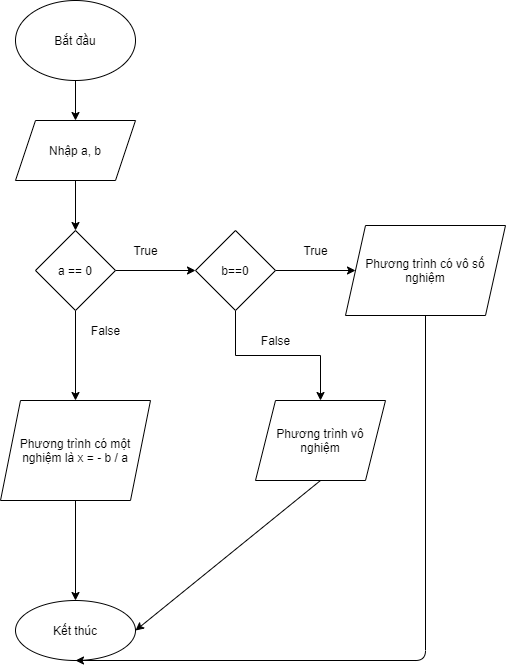

The diagram above was exported from draw.io. Its source (the exported page's mxGraphModel, read from the mxfile embedded in the PNG):
<mxGraphModel dx="1422" dy="794" grid="1" gridSize="10" guides="1" tooltips="1" connect="1" arrows="1" fold="1" page="1" pageScale="1" pageWidth="827" pageHeight="1169" math="0" shadow="0">
  <root>
    <mxCell id="0" />
    <mxCell id="1" parent="0" />
    <mxCell id="CR0ah9bztvhGC5T3OoMS-6" value="" style="edgeStyle=orthogonalEdgeStyle;rounded=0;orthogonalLoop=1;jettySize=auto;html=1;" edge="1" parent="1" source="CR0ah9bztvhGC5T3OoMS-1" target="CR0ah9bztvhGC5T3OoMS-5">
      <mxGeometry relative="1" as="geometry" />
    </mxCell>
    <mxCell id="CR0ah9bztvhGC5T3OoMS-1" value="Bắt đầu" style="ellipse;whiteSpace=wrap;html=1;" vertex="1" parent="1">
      <mxGeometry x="215" y="30" width="120" height="80" as="geometry" />
    </mxCell>
    <mxCell id="CR0ah9bztvhGC5T3OoMS-8" value="" style="edgeStyle=orthogonalEdgeStyle;rounded=0;orthogonalLoop=1;jettySize=auto;html=1;" edge="1" parent="1" source="CR0ah9bztvhGC5T3OoMS-5" target="CR0ah9bztvhGC5T3OoMS-7">
      <mxGeometry relative="1" as="geometry" />
    </mxCell>
    <mxCell id="CR0ah9bztvhGC5T3OoMS-5" value="Nhập a, b" style="shape=parallelogram;perimeter=parallelogramPerimeter;whiteSpace=wrap;html=1;fixedSize=1;" vertex="1" parent="1">
      <mxGeometry x="215" y="150" width="120" height="60" as="geometry" />
    </mxCell>
    <mxCell id="CR0ah9bztvhGC5T3OoMS-10" value="" style="edgeStyle=orthogonalEdgeStyle;rounded=0;orthogonalLoop=1;jettySize=auto;html=1;" edge="1" parent="1" source="CR0ah9bztvhGC5T3OoMS-7" target="CR0ah9bztvhGC5T3OoMS-9">
      <mxGeometry relative="1" as="geometry" />
    </mxCell>
    <mxCell id="CR0ah9bztvhGC5T3OoMS-29" value="" style="edgeStyle=orthogonalEdgeStyle;rounded=0;orthogonalLoop=1;jettySize=auto;html=1;" edge="1" parent="1" source="CR0ah9bztvhGC5T3OoMS-7" target="CR0ah9bztvhGC5T3OoMS-28">
      <mxGeometry relative="1" as="geometry" />
    </mxCell>
    <mxCell id="CR0ah9bztvhGC5T3OoMS-7" value="a == 0" style="rhombus;whiteSpace=wrap;html=1;" vertex="1" parent="1">
      <mxGeometry x="235" y="260" width="80" height="80" as="geometry" />
    </mxCell>
    <mxCell id="CR0ah9bztvhGC5T3OoMS-14" value="" style="edgeStyle=orthogonalEdgeStyle;rounded=0;orthogonalLoop=1;jettySize=auto;html=1;" edge="1" parent="1" source="CR0ah9bztvhGC5T3OoMS-9" target="CR0ah9bztvhGC5T3OoMS-13">
      <mxGeometry relative="1" as="geometry" />
    </mxCell>
    <mxCell id="CR0ah9bztvhGC5T3OoMS-17" value="" style="edgeStyle=orthogonalEdgeStyle;rounded=0;orthogonalLoop=1;jettySize=auto;html=1;" edge="1" parent="1" source="CR0ah9bztvhGC5T3OoMS-9" target="CR0ah9bztvhGC5T3OoMS-16">
      <mxGeometry relative="1" as="geometry" />
    </mxCell>
    <mxCell id="CR0ah9bztvhGC5T3OoMS-9" value="b==0" style="rhombus;whiteSpace=wrap;html=1;" vertex="1" parent="1">
      <mxGeometry x="395" y="260" width="80" height="80" as="geometry" />
    </mxCell>
    <mxCell id="CR0ah9bztvhGC5T3OoMS-13" value="Phương trình có vô số nghiệm" style="shape=parallelogram;perimeter=parallelogramPerimeter;whiteSpace=wrap;html=1;fixedSize=1;" vertex="1" parent="1">
      <mxGeometry x="545" y="255" width="160" height="90" as="geometry" />
    </mxCell>
    <mxCell id="CR0ah9bztvhGC5T3OoMS-15" value="True" style="text;html=1;align=center;verticalAlign=middle;resizable=0;points=[];autosize=1;strokeColor=none;fillColor=none;" vertex="1" parent="1">
      <mxGeometry x="495" y="270" width="40" height="20" as="geometry" />
    </mxCell>
    <mxCell id="CR0ah9bztvhGC5T3OoMS-16" value="Phương trình vô nghiệm" style="shape=parallelogram;perimeter=parallelogramPerimeter;whiteSpace=wrap;html=1;fixedSize=1;" vertex="1" parent="1">
      <mxGeometry x="455" y="430" width="130" height="80" as="geometry" />
    </mxCell>
    <mxCell id="CR0ah9bztvhGC5T3OoMS-18" value="False" style="text;html=1;align=center;verticalAlign=middle;resizable=0;points=[];autosize=1;strokeColor=none;fillColor=none;" vertex="1" parent="1">
      <mxGeometry x="455" y="360" width="40" height="20" as="geometry" />
    </mxCell>
    <mxCell id="CR0ah9bztvhGC5T3OoMS-19" value="True" style="text;html=1;align=center;verticalAlign=middle;resizable=0;points=[];autosize=1;strokeColor=none;fillColor=none;" vertex="1" parent="1">
      <mxGeometry x="325" y="270" width="40" height="20" as="geometry" />
    </mxCell>
    <mxCell id="CR0ah9bztvhGC5T3OoMS-22" value="False" style="text;html=1;align=center;verticalAlign=middle;resizable=0;points=[];autosize=1;strokeColor=none;fillColor=none;" vertex="1" parent="1">
      <mxGeometry x="285" y="350" width="40" height="20" as="geometry" />
    </mxCell>
    <mxCell id="CR0ah9bztvhGC5T3OoMS-31" value="" style="edgeStyle=orthogonalEdgeStyle;rounded=0;orthogonalLoop=1;jettySize=auto;html=1;" edge="1" parent="1" source="CR0ah9bztvhGC5T3OoMS-28" target="CR0ah9bztvhGC5T3OoMS-30">
      <mxGeometry relative="1" as="geometry" />
    </mxCell>
    <mxCell id="CR0ah9bztvhGC5T3OoMS-28" value="&lt;span&gt;Phương trình có một nghiệm là x = - b / a&lt;/span&gt;" style="shape=parallelogram;perimeter=parallelogramPerimeter;whiteSpace=wrap;html=1;fixedSize=1;" vertex="1" parent="1">
      <mxGeometry x="200" y="430" width="150" height="100" as="geometry" />
    </mxCell>
    <mxCell id="CR0ah9bztvhGC5T3OoMS-30" value="Kết thúc" style="ellipse;whiteSpace=wrap;html=1;" vertex="1" parent="1">
      <mxGeometry x="215" y="630" width="120" height="60" as="geometry" />
    </mxCell>
    <mxCell id="CR0ah9bztvhGC5T3OoMS-37" value="" style="endArrow=classic;html=1;exitX=0.5;exitY=1;exitDx=0;exitDy=0;entryX=1;entryY=0.5;entryDx=0;entryDy=0;" edge="1" parent="1" source="CR0ah9bztvhGC5T3OoMS-16" target="CR0ah9bztvhGC5T3OoMS-30">
      <mxGeometry width="50" height="50" relative="1" as="geometry">
        <mxPoint x="440" y="660" as="sourcePoint" />
        <mxPoint x="380" y="570" as="targetPoint" />
      </mxGeometry>
    </mxCell>
    <mxCell id="CR0ah9bztvhGC5T3OoMS-38" value="" style="endArrow=classic;html=1;entryX=0.5;entryY=1;entryDx=0;entryDy=0;exitX=0.5;exitY=1;exitDx=0;exitDy=0;" edge="1" parent="1" source="CR0ah9bztvhGC5T3OoMS-13" target="CR0ah9bztvhGC5T3OoMS-30">
      <mxGeometry width="50" height="50" relative="1" as="geometry">
        <mxPoint x="630" y="690" as="sourcePoint" />
        <mxPoint x="440" y="370" as="targetPoint" />
        <Array as="points">
          <mxPoint x="625" y="690" />
        </Array>
      </mxGeometry>
    </mxCell>
  </root>
</mxGraphModel>